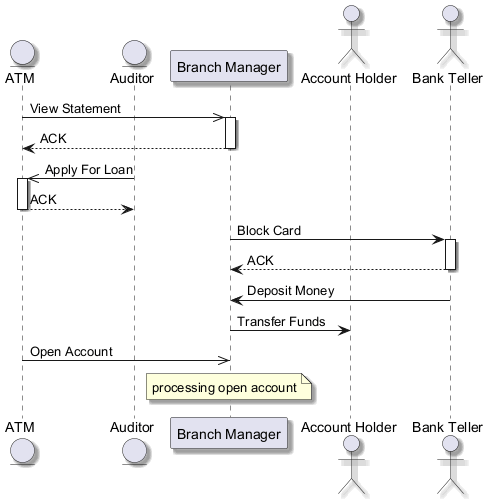

The diagram above was rendered by PlantUML. Its source (embedded in the PNG):
@startuml
skinparam backgroundColor #FFFFFF
skinparam classBackgroundColor #F1F8E9
skinparam classBorderColor #33691E
skinparam shadowing true
entity "ATM" as A
entity "Auditor" as A2
participant "Branch Manager" as BM
actor "Account Holder" as AH
actor "Bank Teller" as BT
A ->> BM : View Statement
activate BM
BM --> A : ACK
deactivate BM
A2 ->> A : Apply For Loan
activate A
A --> A2 : ACK
deactivate A
BM -> BT : Block Card
activate BT
BT --> BM : ACK
deactivate BT
BT -> BM : Deposit Money
BM -> AH : Transfer Funds
A ->> BM : Open Account
note over BM : processing open account
@enduml